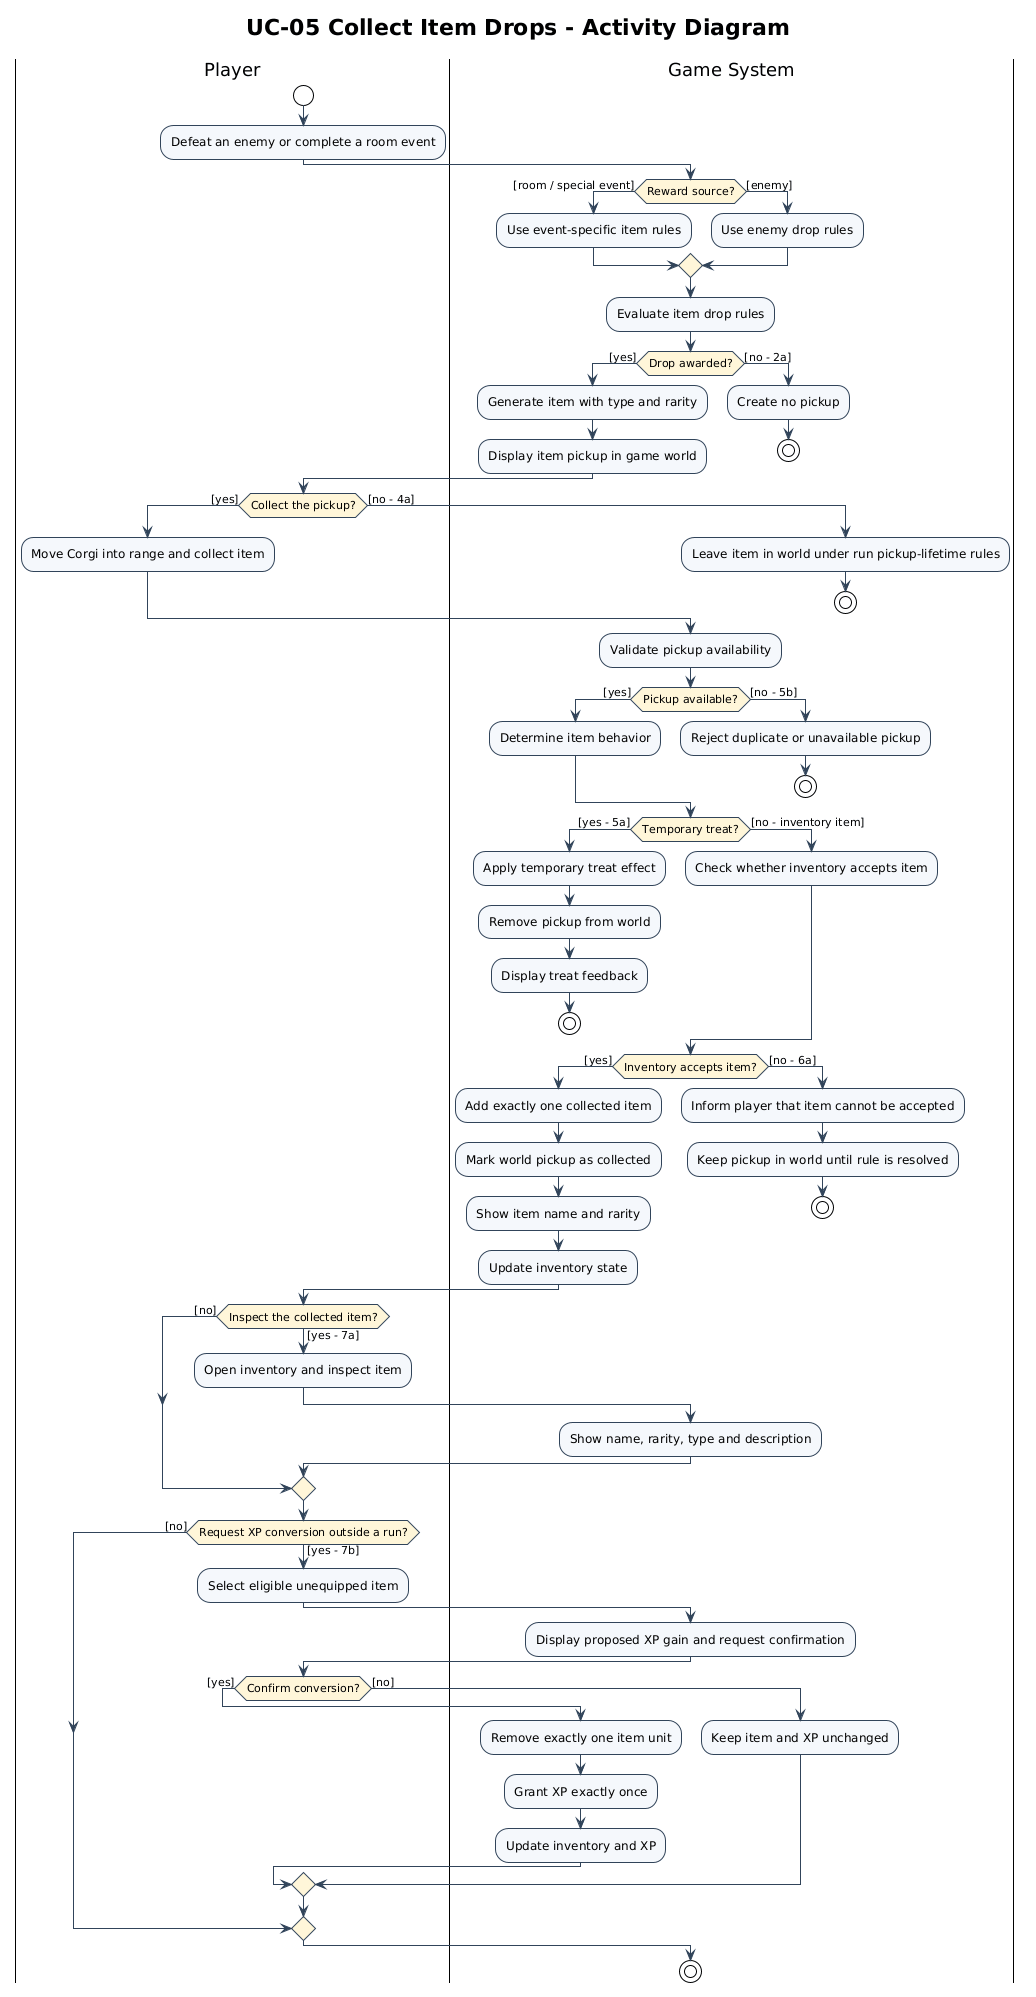

The diagram above was rendered by PlantUML. Its source (embedded in the PNG):
@startuml
!theme plain
title UC-05 Collect Item Drops - Activity Diagram
skinparam shadowing false
skinparam defaultFontName Arial
skinparam activity {
  BackgroundColor #F5F8FC
  BorderColor #31445A
  ArrowColor #31445A
  DiamondBackgroundColor #FFF6D9
}
|Player|
start
:Defeat an enemy or complete a room event;
|Game System|
if (Reward source?) then ([room / special event])
  :Use event-specific item rules;
else ([enemy])
  :Use enemy drop rules;
endif
:Evaluate item drop rules;
if (Drop awarded?) then ([yes])
  :Generate item with type and rarity;
  :Display item pickup in game world;
else ([no - 2a])
  :Create no pickup;
  stop
endif
|Player|
if (Collect the pickup?) then ([yes])
  :Move Corgi into range and collect item;
else ([no - 4a])
  |Game System|
  :Leave item in world under run pickup-lifetime rules;
  stop
endif
|Game System|
:Validate pickup availability;
if (Pickup available?) then ([yes])
  :Determine item behavior;
else ([no - 5b])
  :Reject duplicate or unavailable pickup;
  stop
endif
if (Temporary treat?) then ([yes - 5a])
  :Apply temporary treat effect;
  :Remove pickup from world;
  :Display treat feedback;
  stop
else ([no - inventory item])
  :Check whether inventory accepts item;
endif
if (Inventory accepts item?) then ([yes])
  :Add exactly one collected item;
  :Mark world pickup as collected;
  :Show item name and rarity;
  :Update inventory state;
else ([no - 6a])
  :Inform player that item cannot be accepted;
  :Keep pickup in world until rule is resolved;
  stop
endif
|Player|
if (Inspect the collected item?) then ([yes - 7a])
  :Open inventory and inspect item;
  |Game System|
  :Show name, rarity, type and description;
else ([no])
endif
|Player|
if (Request XP conversion outside a run?) then ([yes - 7b])
  :Select eligible unequipped item;
  |Game System|
  :Display proposed XP gain and request confirmation;
  |Player|
  if (Confirm conversion?) then ([yes])
    |Game System|
    :Remove exactly one item unit;
    :Grant XP exactly once;
    :Update inventory and XP;
  else ([no])
    |Game System|
    :Keep item and XP unchanged;
  endif
else ([no])
endif
stop
@enduml